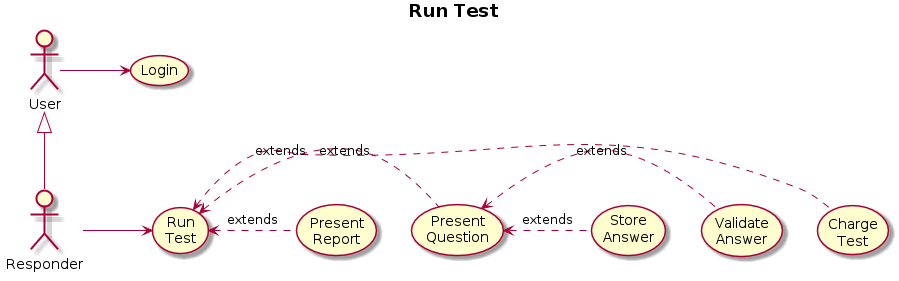

The diagram above was rendered by PlantUML. Its source (embedded in the PNG):
@startuml
title <b>Run Test</b>

:Responder: as Responder

(Run\nTest) as (Run)
(Charge\nTest) as (Charge)
(Present\nQuestion) as (PresentQ)
(Present\nReport) as (PresentR)

(Validate\nAnswer) as (ValidateA)
(Store\nAnswer) as (StoreA)

User <|-- Responder
User -> (Login)

Responder -> (Run)
(Run) <. (Charge): extends
(Run) <. (PresentQ): extends
(Run) <. (PresentR): extends

(PresentQ) <. (ValidateA): extends
(PresentQ) <. (StoreA): extends


@enduml